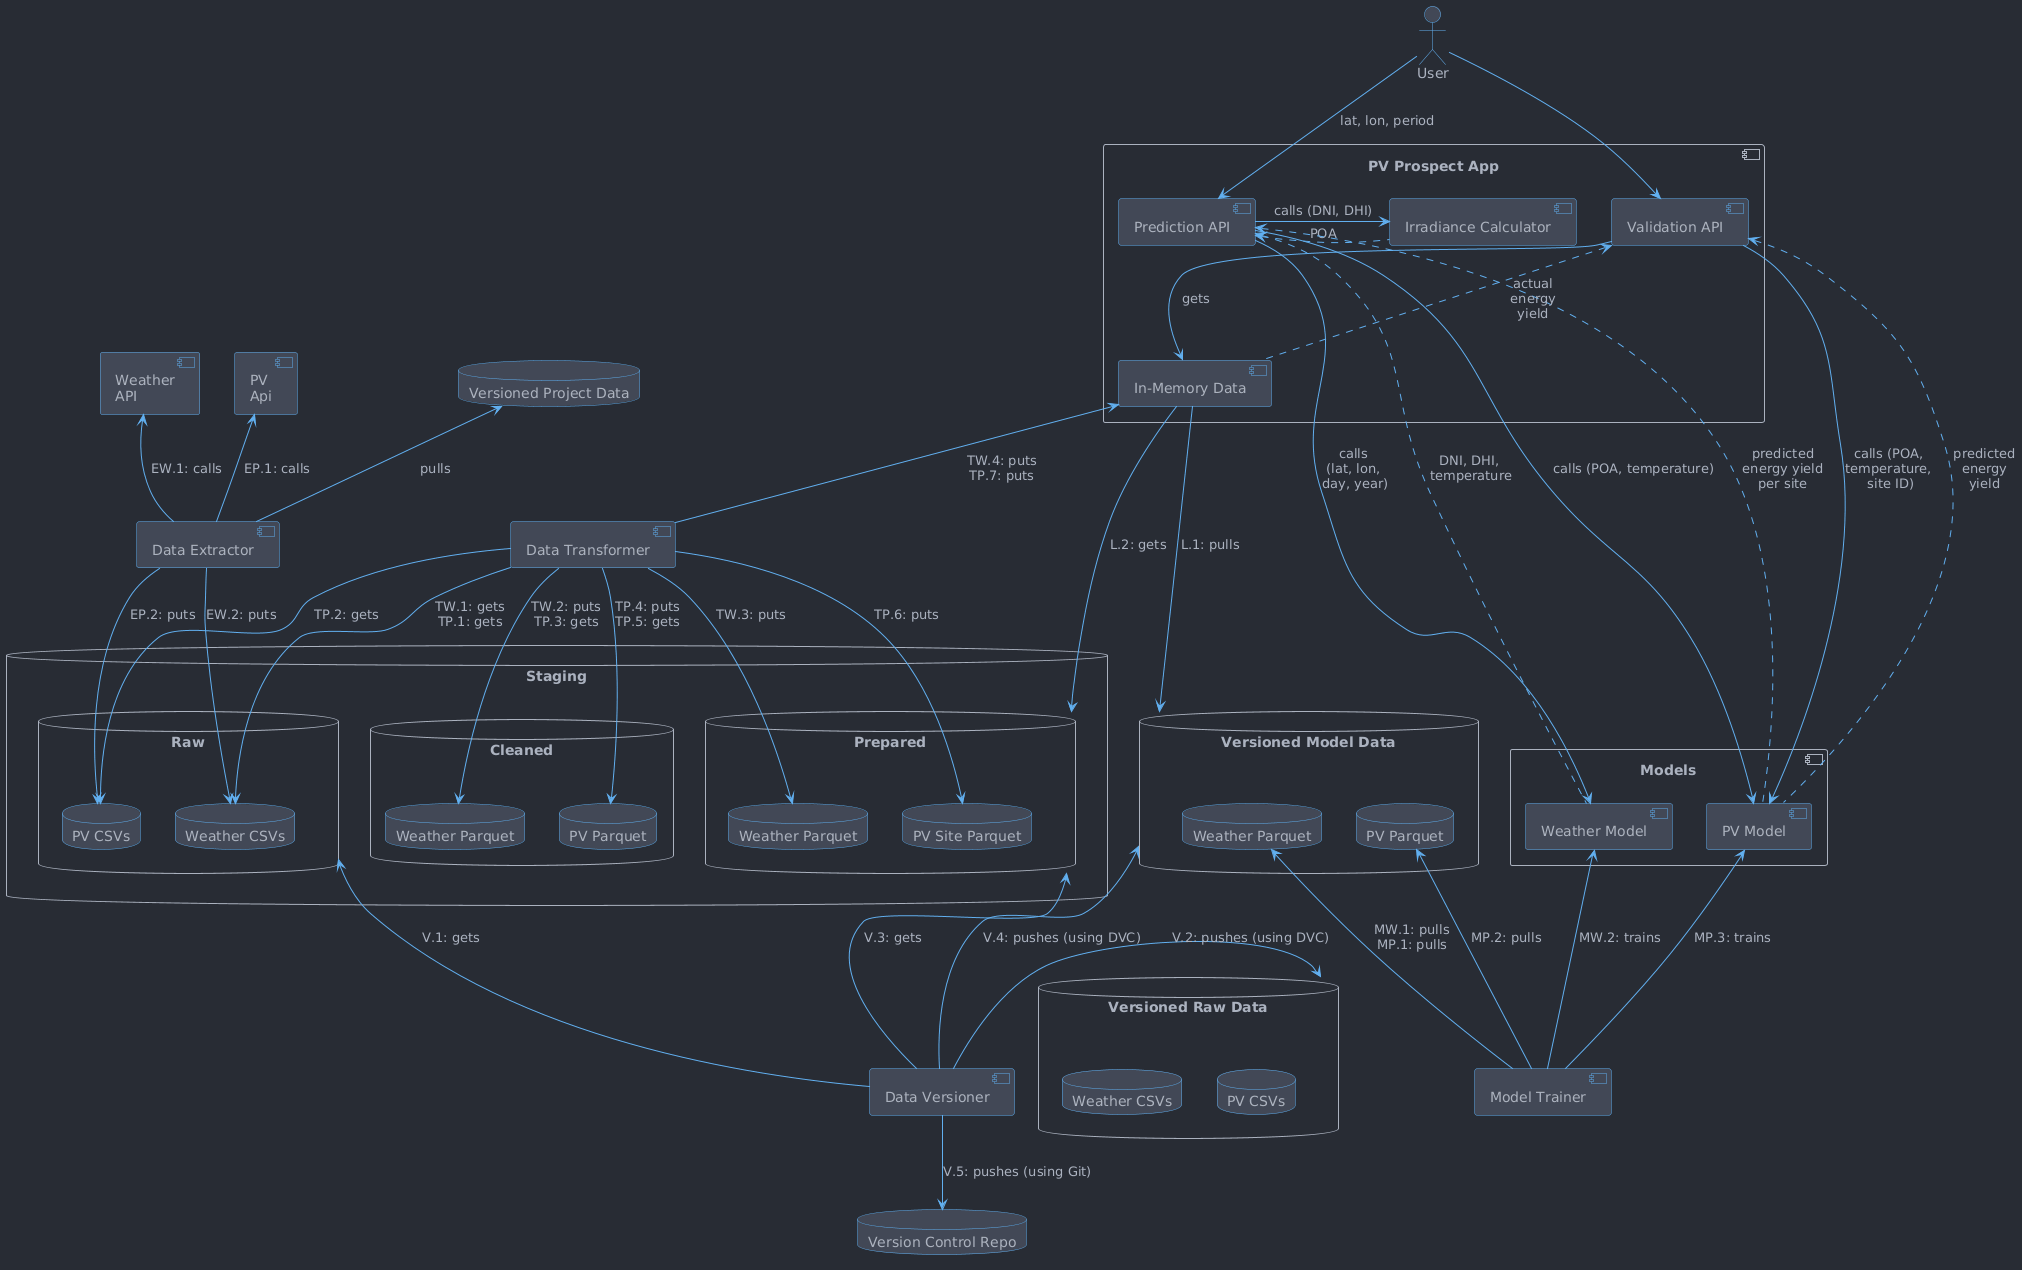

The diagram above was rendered by PlantUML. Its source (embedded in the PNG):
@startuml

!include theme.puml

component "Weather\nAPI" as WeatherApi
component "PV\nApi" as PvApi

database "Staging" as Staging {
  database "Raw" as StagingRaw {
    database "Weather CSVs" as WeatherStagedRawData
    database "PV CSVs" as PvStagedRawData
  }
  database "Cleaned" as StagingCleaned {
    database "Weather Parquet" as WeatherCleanedData
    database "PV Parquet" as PvCleanedData
  }
  database "Prepared" as StagingPrepared {
    database "Weather Parquet" as WeatherStagedModelData
    database "PV Site Parquet" as PvSiteStagedModelData
  }
}

database "Versioned Raw Data" as VersionedRawData {
  database "Weather CSVs" as WeatherVersionedRawData
  database "PV CSVs" as PvVersionedRawData
}

database "Versioned Project Data" as VersionedProjectData

database "Versioned Model Data" as VersionedModelData {
  database "Weather Parquet" as WeatherVersionedModelData
  database "PV Parquet" as PvVersionedModelData
}

VersionedRawData -[hidden]> VersionedModelData

component "Data Extractor" as DataExtractor
component "Data Transformer" as DataTransformer

component Models {
  component "Weather Model" as WeatherModel
  component "PV Model" as PvModel
}

component "Model Trainer" as ModelTrainer

component "PV Prospect App" as PvProspectApp {
  component "Prediction API" as PredictionApi
  component "Validation API" as ValidationApi
  component "Irradiance Calculator" as IrradianceCalculator
  component "In-Memory Data" as InMemoryData
}

component "Data Versioner" as DataVersioner
database "Version Control Repo" as VCRepo

actor User

User --> ValidationApi
User --> PredictionApi : lat, lon, period

PredictionApi ----> WeatherModel : calls \n(lat, lon, \nday, year)
PredictionApi <... WeatherModel : DNI, DHI, \ntemperature

PredictionApi -> IrradianceCalculator : calls (DNI, DHI)
PredictionApi <. IrradianceCalculator : POA

PredictionApi ---> PvModel : calls (POA, temperature)
PredictionApi <... PvModel : predicted\nenergy yield\nper site

ValidationApi --> PvModel : calls (POA, \ntemperature, \nsite ID)
ValidationApi <.. PvModel : predicted\nenergy\nyield
ValidationApi --> InMemoryData : gets
ValidationApi <.. InMemoryData : actual\nenergy\nyield

WeatherVersionedModelData <-- ModelTrainer : MW.1: pulls\nMP.1: pulls
PvVersionedModelData <-- ModelTrainer : MP.2: pulls
WeatherModel <-- ModelTrainer : MW.2: trains
PvModel <-- ModelTrainer : MP.3: trains

WeatherApi <-- DataExtractor : EW.1: calls
PvApi <-- DataExtractor : EP.1: calls

VersionedProjectData <-- DataExtractor: pulls
DataExtractor --> WeatherStagedRawData : EW.2: puts
DataExtractor --> PvStagedRawData : EP.2: puts

VersionedProjectData <-[hidden]- DataTransformer
DataTransformer --> WeatherStagedRawData : TW.1: gets\nTP.1: gets
DataTransformer --> PvStagedRawData : TP.2: gets

DataTransformer --> WeatherCleanedData : TW.2: puts\nTP.3: gets
DataTransformer --> PvCleanedData : TP.4: puts\nTP.5: gets

DataTransformer --> WeatherStagedModelData : TW.3: puts
DataTransformer --> PvSiteStagedModelData : TP.6: puts

InMemoryData <-- DataTransformer : TW.4: puts\nTP.7: puts

StagingRaw <-- DataVersioner : V.1: gets
'VersionedRawData <- DataVersioner : V.2: pushes (using DVC)
DataVersioner -> VersionedRawData : V.2: pushes (using DVC)

StagingPrepared <-- DataVersioner : V.3: gets
VersionedModelData <-- DataVersioner : V.4: pushes (using DVC)
'DataVersioner --> VCRepo : V.5: pushes (using Git)
DataVersioner --> VCRepo : V.5: pushes (using Git)

InMemoryData ---> VersionedModelData : L.1: pulls
InMemoryData ---> StagingPrepared : L.2: gets

@enduml